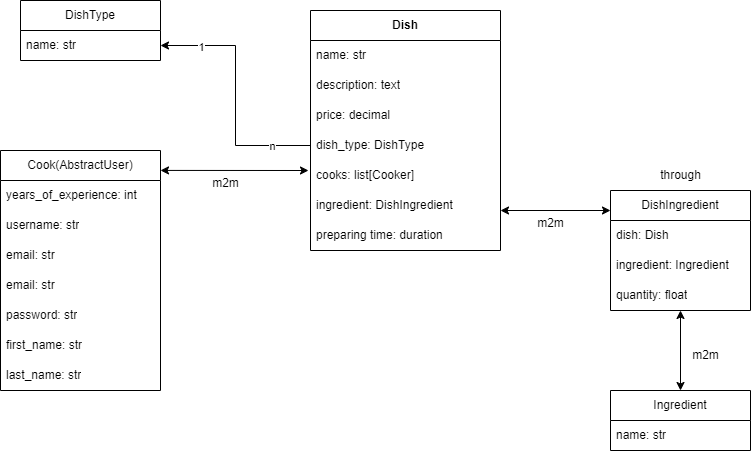

The diagram above was exported from draw.io. Its source (the exported page's mxGraphModel, read from the mxfile embedded in the PNG):
<mxGraphModel dx="683" dy="353" grid="1" gridSize="10" guides="1" tooltips="1" connect="1" arrows="1" fold="1" page="1" pageScale="1" pageWidth="827" pageHeight="1169" math="0" shadow="0">
  <root>
    <object label="" сс="іавв" id="0">
      <mxCell />
    </object>
    <mxCell id="1" parent="0" />
    <mxCell id="4" value="&lt;b&gt;Dish&lt;/b&gt;" style="swimlane;fontStyle=0;childLayout=stackLayout;horizontal=1;startSize=30;horizontalStack=0;resizeParent=1;resizeParentMax=0;resizeLast=0;collapsible=1;marginBottom=0;whiteSpace=wrap;html=1;" vertex="1" parent="1">
      <mxGeometry x="320" y="90" width="190" height="240" as="geometry" />
    </mxCell>
    <mxCell id="5" value="name: str&lt;span style=&quot;white-space: pre;&quot;&gt;&#09;&lt;/span&gt;&lt;br&gt;" style="text;strokeColor=none;fillColor=none;align=left;verticalAlign=middle;spacingLeft=4;spacingRight=4;overflow=hidden;points=[[0,0.5],[1,0.5]];portConstraint=eastwest;rotatable=0;whiteSpace=wrap;html=1;" vertex="1" parent="4">
      <mxGeometry y="30" width="190" height="30" as="geometry" />
    </mxCell>
    <mxCell id="6" value="description: text" style="text;strokeColor=none;fillColor=none;align=left;verticalAlign=middle;spacingLeft=4;spacingRight=4;overflow=hidden;points=[[0,0.5],[1,0.5]];portConstraint=eastwest;rotatable=0;whiteSpace=wrap;html=1;" vertex="1" parent="4">
      <mxGeometry y="60" width="190" height="30" as="geometry" />
    </mxCell>
    <mxCell id="7" value="price: decimal" style="text;strokeColor=none;fillColor=none;align=left;verticalAlign=middle;spacingLeft=4;spacingRight=4;overflow=hidden;points=[[0,0.5],[1,0.5]];portConstraint=eastwest;rotatable=0;whiteSpace=wrap;html=1;" vertex="1" parent="4">
      <mxGeometry y="90" width="190" height="30" as="geometry" />
    </mxCell>
    <mxCell id="25" value="dish_type: DishType" style="text;strokeColor=none;fillColor=none;align=left;verticalAlign=middle;spacingLeft=4;spacingRight=4;overflow=hidden;points=[[0,0.5],[1,0.5]];portConstraint=eastwest;rotatable=0;whiteSpace=wrap;html=1;" vertex="1" parent="4">
      <mxGeometry y="120" width="190" height="30" as="geometry" />
    </mxCell>
    <mxCell id="9" value="cooks: list[Cooker]" style="text;strokeColor=none;fillColor=none;align=left;verticalAlign=middle;spacingLeft=4;spacingRight=4;overflow=hidden;points=[[0,0.5],[1,0.5]];portConstraint=eastwest;rotatable=0;whiteSpace=wrap;html=1;" vertex="1" parent="4">
      <mxGeometry y="150" width="190" height="30" as="geometry" />
    </mxCell>
    <mxCell id="10" value="ingredient: DishIngredient&amp;nbsp;&amp;nbsp;" style="text;strokeColor=none;fillColor=none;align=left;verticalAlign=middle;spacingLeft=4;spacingRight=4;overflow=hidden;points=[[0,0.5],[1,0.5]];portConstraint=eastwest;rotatable=0;whiteSpace=wrap;html=1;" vertex="1" parent="4">
      <mxGeometry y="180" width="190" height="30" as="geometry" />
    </mxCell>
    <mxCell id="11" value="preparing time:&amp;nbsp;duration" style="text;strokeColor=none;fillColor=none;align=left;verticalAlign=middle;spacingLeft=4;spacingRight=4;overflow=hidden;points=[[0,0.5],[1,0.5]];portConstraint=eastwest;rotatable=0;whiteSpace=wrap;html=1;" vertex="1" parent="4">
      <mxGeometry y="210" width="190" height="30" as="geometry" />
    </mxCell>
    <mxCell id="19" value="DishType" style="swimlane;fontStyle=0;childLayout=stackLayout;horizontal=1;startSize=30;horizontalStack=0;resizeParent=1;resizeParentMax=0;resizeLast=0;collapsible=1;marginBottom=0;whiteSpace=wrap;html=1;" vertex="1" parent="1">
      <mxGeometry x="30" y="80" width="140" height="60" as="geometry" />
    </mxCell>
    <mxCell id="20" value="name: str" style="text;strokeColor=none;fillColor=none;align=left;verticalAlign=middle;spacingLeft=4;spacingRight=4;overflow=hidden;points=[[0,0.5],[1,0.5]];portConstraint=eastwest;rotatable=0;whiteSpace=wrap;html=1;" vertex="1" parent="19">
      <mxGeometry y="30" width="140" height="30" as="geometry" />
    </mxCell>
    <mxCell id="32" value="Cook(AbstractUser)" style="swimlane;fontStyle=0;childLayout=stackLayout;horizontal=1;startSize=30;horizontalStack=0;resizeParent=1;resizeParentMax=0;resizeLast=0;collapsible=1;marginBottom=0;whiteSpace=wrap;html=1;" vertex="1" parent="1">
      <mxGeometry x="10" y="230" width="160" height="240" as="geometry" />
    </mxCell>
    <mxCell id="33" value="years_of_experience: int" style="text;strokeColor=none;fillColor=none;align=left;verticalAlign=middle;spacingLeft=4;spacingRight=4;overflow=hidden;points=[[0,0.5],[1,0.5]];portConstraint=eastwest;rotatable=0;whiteSpace=wrap;html=1;" vertex="1" parent="32">
      <mxGeometry y="30" width="160" height="30" as="geometry" />
    </mxCell>
    <mxCell id="34" value="username: str" style="text;strokeColor=none;fillColor=none;align=left;verticalAlign=middle;spacingLeft=4;spacingRight=4;overflow=hidden;points=[[0,0.5],[1,0.5]];portConstraint=eastwest;rotatable=0;whiteSpace=wrap;html=1;" vertex="1" parent="32">
      <mxGeometry y="60" width="160" height="30" as="geometry" />
    </mxCell>
    <mxCell id="35" value="email: str" style="text;strokeColor=none;fillColor=none;align=left;verticalAlign=middle;spacingLeft=4;spacingRight=4;overflow=hidden;points=[[0,0.5],[1,0.5]];portConstraint=eastwest;rotatable=0;whiteSpace=wrap;html=1;" vertex="1" parent="32">
      <mxGeometry y="90" width="160" height="30" as="geometry" />
    </mxCell>
    <mxCell id="39" value="email: str" style="text;strokeColor=none;fillColor=none;align=left;verticalAlign=middle;spacingLeft=4;spacingRight=4;overflow=hidden;points=[[0,0.5],[1,0.5]];portConstraint=eastwest;rotatable=0;whiteSpace=wrap;html=1;" vertex="1" parent="32">
      <mxGeometry y="120" width="160" height="30" as="geometry" />
    </mxCell>
    <mxCell id="36" value="password: str" style="text;strokeColor=none;fillColor=none;align=left;verticalAlign=middle;spacingLeft=4;spacingRight=4;overflow=hidden;points=[[0,0.5],[1,0.5]];portConstraint=eastwest;rotatable=0;whiteSpace=wrap;html=1;" vertex="1" parent="32">
      <mxGeometry y="150" width="160" height="30" as="geometry" />
    </mxCell>
    <mxCell id="37" value="first_name: str" style="text;strokeColor=none;fillColor=none;align=left;verticalAlign=middle;spacingLeft=4;spacingRight=4;overflow=hidden;points=[[0,0.5],[1,0.5]];portConstraint=eastwest;rotatable=0;whiteSpace=wrap;html=1;" vertex="1" parent="32">
      <mxGeometry y="180" width="160" height="30" as="geometry" />
    </mxCell>
    <mxCell id="38" value="last_name: str" style="text;strokeColor=none;fillColor=none;align=left;verticalAlign=middle;spacingLeft=4;spacingRight=4;overflow=hidden;points=[[0,0.5],[1,0.5]];portConstraint=eastwest;rotatable=0;whiteSpace=wrap;html=1;" vertex="1" parent="32">
      <mxGeometry y="210" width="160" height="30" as="geometry" />
    </mxCell>
    <mxCell id="29" style="edgeStyle=orthogonalEdgeStyle;rounded=0;orthogonalLoop=1;jettySize=auto;html=1;" edge="1" parent="1" source="25" target="20">
      <mxGeometry relative="1" as="geometry" />
    </mxCell>
    <mxCell id="30" value="n" style="edgeLabel;html=1;align=center;verticalAlign=middle;resizable=0;points=[];" vertex="1" connectable="0" parent="29">
      <mxGeometry x="-0.6917" relative="1" as="geometry">
        <mxPoint as="offset" />
      </mxGeometry>
    </mxCell>
    <mxCell id="31" value="1" style="edgeLabel;html=1;align=center;verticalAlign=middle;resizable=0;points=[];" vertex="1" connectable="0" parent="29">
      <mxGeometry x="0.6833" y="1" relative="1" as="geometry">
        <mxPoint as="offset" />
      </mxGeometry>
    </mxCell>
    <mxCell id="46" value="" style="endArrow=classic;startArrow=classic;html=1;rounded=0;exitX=1;exitY=0.083;exitDx=0;exitDy=0;exitPerimeter=0;" edge="1" parent="1" source="32">
      <mxGeometry width="50" height="50" relative="1" as="geometry">
        <mxPoint x="269" y="253.31081081081084" as="sourcePoint" />
        <mxPoint x="318" y="250" as="targetPoint" />
      </mxGeometry>
    </mxCell>
    <mxCell id="49" value="m2m" style="text;html=1;align=center;verticalAlign=middle;resizable=0;points=[];autosize=1;strokeColor=none;fillColor=none;" vertex="1" parent="1">
      <mxGeometry x="210" y="248" width="50" height="30" as="geometry" />
    </mxCell>
    <mxCell id="50" value="" style="endArrow=classic;startArrow=classic;html=1;rounded=0;" edge="1" parent="1">
      <mxGeometry width="50" height="50" relative="1" as="geometry">
        <mxPoint x="510" y="290" as="sourcePoint" />
        <mxPoint x="620" y="290" as="targetPoint" />
        <Array as="points" />
      </mxGeometry>
    </mxCell>
    <mxCell id="51" value="DishIngredient" style="swimlane;fontStyle=0;childLayout=stackLayout;horizontal=1;startSize=30;horizontalStack=0;resizeParent=1;resizeParentMax=0;resizeLast=0;collapsible=1;marginBottom=0;whiteSpace=wrap;html=1;" vertex="1" parent="1">
      <mxGeometry x="620" y="270" width="140" height="120" as="geometry" />
    </mxCell>
    <mxCell id="52" value="dish: Dish" style="text;strokeColor=none;fillColor=none;align=left;verticalAlign=middle;spacingLeft=4;spacingRight=4;overflow=hidden;points=[[0,0.5],[1,0.5]];portConstraint=eastwest;rotatable=0;whiteSpace=wrap;html=1;" vertex="1" parent="51">
      <mxGeometry y="30" width="140" height="30" as="geometry" />
    </mxCell>
    <mxCell id="53" value="ingredient: Ingredient" style="text;strokeColor=none;fillColor=none;align=left;verticalAlign=middle;spacingLeft=4;spacingRight=4;overflow=hidden;points=[[0,0.5],[1,0.5]];portConstraint=eastwest;rotatable=0;whiteSpace=wrap;html=1;" vertex="1" parent="51">
      <mxGeometry y="60" width="140" height="30" as="geometry" />
    </mxCell>
    <mxCell id="54" value="quantity: float" style="text;strokeColor=none;fillColor=none;align=left;verticalAlign=middle;spacingLeft=4;spacingRight=4;overflow=hidden;points=[[0,0.5],[1,0.5]];portConstraint=eastwest;rotatable=0;whiteSpace=wrap;html=1;" vertex="1" parent="51">
      <mxGeometry y="90" width="140" height="30" as="geometry" />
    </mxCell>
    <mxCell id="55" value="m2m" style="text;html=1;align=center;verticalAlign=middle;resizable=0;points=[];autosize=1;strokeColor=none;fillColor=none;" vertex="1" parent="1">
      <mxGeometry x="535" y="288" width="50" height="30" as="geometry" />
    </mxCell>
    <mxCell id="57" value="through" style="text;html=1;align=center;verticalAlign=middle;resizable=0;points=[];autosize=1;strokeColor=none;fillColor=none;" vertex="1" parent="1">
      <mxGeometry x="660" y="240" width="60" height="30" as="geometry" />
    </mxCell>
    <mxCell id="59" value="" style="endArrow=classic;startArrow=classic;html=1;rounded=0;" edge="1" parent="1">
      <mxGeometry width="50" height="50" relative="1" as="geometry">
        <mxPoint x="690" y="470" as="sourcePoint" />
        <mxPoint x="690" y="390" as="targetPoint" />
      </mxGeometry>
    </mxCell>
    <mxCell id="60" value="m2m" style="text;html=1;align=center;verticalAlign=middle;resizable=0;points=[];autosize=1;strokeColor=none;fillColor=none;" vertex="1" parent="1">
      <mxGeometry x="690" y="420" width="50" height="30" as="geometry" />
    </mxCell>
    <mxCell id="61" value="Ingredient" style="swimlane;fontStyle=0;childLayout=stackLayout;horizontal=1;startSize=30;horizontalStack=0;resizeParent=1;resizeParentMax=0;resizeLast=0;collapsible=1;marginBottom=0;whiteSpace=wrap;html=1;" vertex="1" parent="1">
      <mxGeometry x="620" y="470" width="140" height="60" as="geometry" />
    </mxCell>
    <mxCell id="62" value="name: str" style="text;strokeColor=none;fillColor=none;align=left;verticalAlign=middle;spacingLeft=4;spacingRight=4;overflow=hidden;points=[[0,0.5],[1,0.5]];portConstraint=eastwest;rotatable=0;whiteSpace=wrap;html=1;" vertex="1" parent="61">
      <mxGeometry y="30" width="140" height="30" as="geometry" />
    </mxCell>
  </root>
</mxGraphModel>